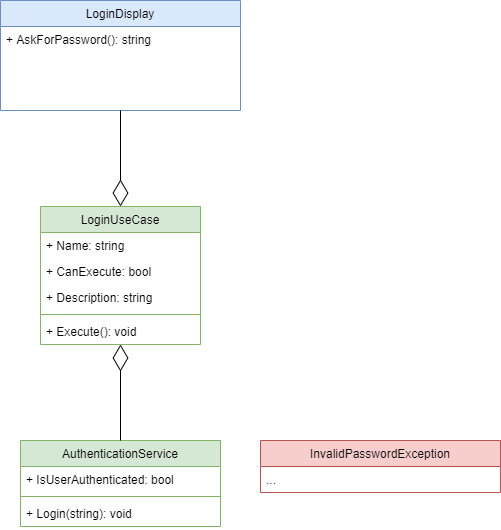

The diagram above was exported from draw.io. Its source (the exported page's mxGraphModel, read from the mxfile embedded in the PNG):
<mxGraphModel dx="1486" dy="1170" grid="1" gridSize="10" guides="1" tooltips="1" connect="1" arrows="1" fold="1" page="0" pageScale="1" pageWidth="1169" pageHeight="827" math="0" shadow="0">
  <root>
    <mxCell id="0" />
    <mxCell id="1" parent="0" />
    <mxCell id="Jvp74XxkCE-3kFuOioRD-4" value="LoginUseCase" style="swimlane;fontStyle=0;childLayout=stackLayout;horizontal=1;startSize=26;fillColor=#d5e8d4;horizontalStack=0;resizeParent=1;resizeParentMax=0;resizeLast=0;collapsible=1;marginBottom=0;swimlaneFillColor=#ffffff;strokeColor=#82b366;" parent="1" vertex="1">
      <mxGeometry y="45" width="160" height="138" as="geometry" />
    </mxCell>
    <mxCell id="_0o1wi_vnZ8XfobDVSry-1" value="+ Name: string" style="text;strokeColor=none;fillColor=none;align=left;verticalAlign=top;spacingLeft=4;spacingRight=4;overflow=hidden;rotatable=0;points=[[0,0.5],[1,0.5]];portConstraint=eastwest;" parent="Jvp74XxkCE-3kFuOioRD-4" vertex="1">
      <mxGeometry y="26" width="160" height="26" as="geometry" />
    </mxCell>
    <mxCell id="_0o1wi_vnZ8XfobDVSry-3" value="+ CanExecute: bool" style="text;strokeColor=none;fillColor=none;align=left;verticalAlign=top;spacingLeft=4;spacingRight=4;overflow=hidden;rotatable=0;points=[[0,0.5],[1,0.5]];portConstraint=eastwest;" parent="Jvp74XxkCE-3kFuOioRD-4" vertex="1">
      <mxGeometry y="52" width="160" height="26" as="geometry" />
    </mxCell>
    <mxCell id="_0o1wi_vnZ8XfobDVSry-2" value="+ Description: string" style="text;strokeColor=none;fillColor=none;align=left;verticalAlign=top;spacingLeft=4;spacingRight=4;overflow=hidden;rotatable=0;points=[[0,0.5],[1,0.5]];portConstraint=eastwest;" parent="Jvp74XxkCE-3kFuOioRD-4" vertex="1">
      <mxGeometry y="78" width="160" height="26" as="geometry" />
    </mxCell>
    <mxCell id="_0o1wi_vnZ8XfobDVSry-5" value="" style="line;strokeWidth=1;fillColor=#d5e8d4;align=left;verticalAlign=middle;spacingTop=-1;spacingLeft=3;spacingRight=3;rotatable=0;labelPosition=right;points=[];portConstraint=eastwest;strokeColor=#82b366;" parent="Jvp74XxkCE-3kFuOioRD-4" vertex="1">
      <mxGeometry y="104" width="160" height="8" as="geometry" />
    </mxCell>
    <mxCell id="_0o1wi_vnZ8XfobDVSry-4" value="+ Execute(): void" style="text;strokeColor=none;fillColor=none;align=left;verticalAlign=top;spacingLeft=4;spacingRight=4;overflow=hidden;rotatable=0;points=[[0,0.5],[1,0.5]];portConstraint=eastwest;" parent="Jvp74XxkCE-3kFuOioRD-4" vertex="1">
      <mxGeometry y="112" width="160" height="26" as="geometry" />
    </mxCell>
    <mxCell id="Jvp74XxkCE-3kFuOioRD-6" value="AuthenticationService" style="swimlane;fontStyle=0;childLayout=stackLayout;horizontal=1;startSize=26;fillColor=#d5e8d4;horizontalStack=0;resizeParent=1;resizeParentMax=0;resizeLast=0;collapsible=1;marginBottom=0;swimlaneFillColor=#ffffff;strokeColor=#82b366;" parent="1" vertex="1">
      <mxGeometry x="-20" y="279" width="200" height="86" as="geometry" />
    </mxCell>
    <mxCell id="Jvp74XxkCE-3kFuOioRD-10" value="+ IsUserAuthenticated: bool" style="text;strokeColor=none;fillColor=none;align=left;verticalAlign=top;spacingLeft=4;spacingRight=4;overflow=hidden;rotatable=0;points=[[0,0.5],[1,0.5]];portConstraint=eastwest;" parent="Jvp74XxkCE-3kFuOioRD-6" vertex="1">
      <mxGeometry y="26" width="200" height="26" as="geometry" />
    </mxCell>
    <mxCell id="_0o1wi_vnZ8XfobDVSry-7" value="" style="line;strokeWidth=1;fillColor=#d5e8d4;align=left;verticalAlign=middle;spacingTop=-1;spacingLeft=3;spacingRight=3;rotatable=0;labelPosition=right;points=[];portConstraint=eastwest;strokeColor=#82b366;" parent="Jvp74XxkCE-3kFuOioRD-6" vertex="1">
      <mxGeometry y="52" width="200" height="8" as="geometry" />
    </mxCell>
    <mxCell id="_0o1wi_vnZ8XfobDVSry-6" value="+ Login(string): void" style="text;strokeColor=none;fillColor=none;align=left;verticalAlign=top;spacingLeft=4;spacingRight=4;overflow=hidden;rotatable=0;points=[[0,0.5],[1,0.5]];portConstraint=eastwest;" parent="Jvp74XxkCE-3kFuOioRD-6" vertex="1">
      <mxGeometry y="60" width="200" height="26" as="geometry" />
    </mxCell>
    <mxCell id="Jvp74XxkCE-3kFuOioRD-21" value="" style="endArrow=diamondThin;endFill=0;endSize=24;html=1;edgeStyle=orthogonalEdgeStyle;" parent="1" source="Jvp74XxkCE-3kFuOioRD-6" target="Jvp74XxkCE-3kFuOioRD-4" edge="1">
      <mxGeometry width="160" relative="1" as="geometry">
        <mxPoint x="380" y="105" as="sourcePoint" />
        <mxPoint x="90" y="207" as="targetPoint" />
        <Array as="points" />
      </mxGeometry>
    </mxCell>
    <mxCell id="WanjooRytqsBQDHrgGMQ-1" value="LoginDisplay" style="swimlane;fontStyle=0;childLayout=stackLayout;horizontal=1;startSize=26;fillColor=#dae8fc;horizontalStack=0;resizeParent=1;resizeLast=0;collapsible=1;marginBottom=0;swimlaneFillColor=#ffffff;strokeColor=#6c8ebf;" parent="1" vertex="1">
      <mxGeometry x="-40" y="-161" width="240" height="110" as="geometry" />
    </mxCell>
    <mxCell id="WanjooRytqsBQDHrgGMQ-2" value="+ AskForPassword(): string" style="text;strokeColor=none;fillColor=none;align=left;verticalAlign=top;spacingLeft=4;spacingRight=4;overflow=hidden;rotatable=0;points=[[0,0.5],[1,0.5]];portConstraint=eastwest;" parent="WanjooRytqsBQDHrgGMQ-1" vertex="1">
      <mxGeometry y="26" width="240" height="26" as="geometry" />
    </mxCell>
    <mxCell id="WanjooRytqsBQDHrgGMQ-3" value="" style="endArrow=diamondThin;endFill=0;endSize=24;html=1;edgeStyle=orthogonalEdgeStyle;entryX=0.5;entryY=0;entryDx=0;entryDy=0;" parent="1" source="WanjooRytqsBQDHrgGMQ-1" target="Jvp74XxkCE-3kFuOioRD-4" edge="1">
      <mxGeometry width="160" relative="1" as="geometry">
        <mxPoint x="580" y="-375.5" as="sourcePoint" />
        <mxPoint x="820" y="-167.5" as="targetPoint" />
      </mxGeometry>
    </mxCell>
    <mxCell id="sOmECqV8lihpumWusfBC-1" value="InvalidPasswordException" style="swimlane;fontStyle=0;childLayout=stackLayout;horizontal=1;startSize=26;fillColor=#f8cecc;horizontalStack=0;resizeParent=1;resizeParentMax=0;resizeLast=0;collapsible=1;marginBottom=0;swimlaneFillColor=#ffffff;strokeColor=#b85450;" parent="1" vertex="1">
      <mxGeometry x="220" y="279" width="240" height="52" as="geometry" />
    </mxCell>
    <mxCell id="sOmECqV8lihpumWusfBC-6" value="..." style="text;strokeColor=none;fillColor=none;align=left;verticalAlign=top;spacingLeft=4;spacingRight=4;overflow=hidden;rotatable=0;points=[[0,0.5],[1,0.5]];portConstraint=eastwest;" parent="sOmECqV8lihpumWusfBC-1" vertex="1">
      <mxGeometry y="26" width="240" height="26" as="geometry" />
    </mxCell>
  </root>
</mxGraphModel>